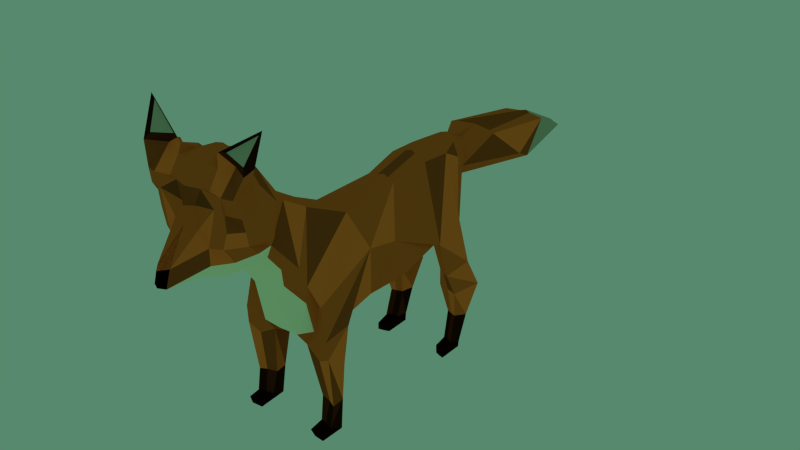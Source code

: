 # Source: foxUnity.blend  (saved by Blender 2.76.0; exported with 4.5.12 LTS)
import bpy
from mathutils import Matrix  # noqa: F401  (used for matrix-valued properties, if any)

bpy.ops.wm.read_factory_settings(use_empty=True)
scene = bpy.context.scene
scene.name = 'nornor '

# ---- collections
col_collection_1 = bpy.data.collections.new('Collection 1'); scene.collection.children.link(col_collection_1)

# ---- materials (node trees are filled in below, after node groups)
mat_base = bpy.data.materials.new('Base')
mat_base.alpha_threshold = 0.0
mat_base.diffuse_color = (0.6738, 0.1378, 0.02352, 1.0)
mat_base.roughness = 0.5
mat_base.line_color = (0.0, 0.0, 0.0, 1.0)
mat_eyes = bpy.data.materials.new('Eyes')
mat_eyes.alpha_threshold = 0.0
mat_eyes.pass_index = 7
mat_eyes.diffuse_color = (0.214, 0.05447, 0.01504, 1.0)
mat_eyes.specular_color = (1.0, 0.9681, 0.8761)
mat_eyes.roughness = 0.5
mat_nose = bpy.data.materials.new('Nose')
mat_nose.alpha_threshold = 0.0
mat_nose.diffuse_color = (0.0, 0.0, 0.0, 1.0)
mat_nose.roughness = 0.5
mat_white = bpy.data.materials.new('White')
mat_white.alpha_threshold = 0.0
mat_white.diffuse_color = (0.9951, 1.0, 0.7157, 1.0)
mat_white.roughness = 0.5
mat_tail_tip_and_ears = bpy.data.materials.new('Tail Tip and ears')
mat_tail_tip_and_ears.alpha_threshold = 0.0
mat_tail_tip_and_ears.diffuse_color = (0.4397, 0.4452, 0.3325, 1.0)
mat_tail_tip_and_ears.roughness = 0.5
mat_base2 = bpy.data.materials.new('Base2')
mat_base2.alpha_threshold = 0.0
mat_base2.diffuse_color = (0.3325, 0.07227, 0.016, 1.0)
mat_base2.roughness = 0.5
mat_base3 = bpy.data.materials.new('Base3')
mat_base3.alpha_threshold = 0.0
mat_base3.diffuse_color = (1.0, 0.1994, 0.03727, 1.0)
mat_base3.roughness = 0.5
mat_leg_1 = bpy.data.materials.new('Leg 1')
mat_leg_1.alpha_threshold = 0.0
mat_leg_1.diffuse_color = (0.08353, 0.0157, 0.003479, 1.0)
mat_leg_1.roughness = 0.5
mat_leg_2 = bpy.data.materials.new('Leg 2')
mat_leg_2.alpha_threshold = 0.0
mat_leg_2.diffuse_color = (0.0291, 0.006883, 0.002, 1.0)
mat_leg_2.roughness = 0.5
mat_feet = bpy.data.materials.new('Feet')
mat_feet.alpha_threshold = 0.0
mat_feet.diffuse_color = (0.01229, 0.002125, 0.0, 1.0)
mat_feet.roughness = 0.5

# ---- material node trees
mat_feet.use_nodes = True; mat_feet.node_tree.nodes.clear()
_N = mat_feet.node_tree.nodes; _L = mat_feet.node_tree.links
n0 = _N.new('ShaderNodeOutputMaterial'); n0.name = 'Material Output'; n0.location = (300, 300)
n1 = _N.new('ShaderNodeBsdfDiffuse'); n1.name = 'Diffuse BSDF'; n1.location = (10, 300)
n1.inputs[0].default_value = (0.01222, 0.0021, 0.0, 1.0)
_L.new(n1.outputs[0], n0.inputs[0])
n0.is_active_output = True

# ---- world
world_world = bpy.data.worlds.new('World'); scene.world = world_world
world_world.use_nodes = True; world_world.node_tree.nodes.clear()
_N = world_world.node_tree.nodes; _L = world_world.node_tree.links
n0 = _N.new('ShaderNodeOutputWorld'); n0.name = 'World Output'; n0.location = (300, 300)
n1 = _N.new('ShaderNodeBackground'); n1.name = 'Background'; n1.location = (10, 300)
n1.inputs[0].default_value = (0.05646, 0.1473, 0.09095, 1.0)
n1.inputs[1].default_value = 1.7
_L.new(n1.outputs[0], n0.inputs[0])
n0.is_active_output = True
world_world.color = (0.05088, 0.05088, 0.05088)
world_world.use_sun_shadow = False
world_world.sun_shadow_jitter_overblur = 0.0
world_world.cycles.sampling_method = 'MANUAL'
world_world.cycles.sample_map_resolution = 256

# ---- meshes
me_cube_002 = bpy.data.meshes.new('Cube.002')
me_cube_002.from_pydata([(0.1211, 1.055, 1.25), (0.6154, 1.012, 1.25), (0.3491, 0.6984, 0.3109), (0.09339, 1.126, 0.2795), (0.1154, 0.8895, 1.75), (0.1154, 1.534, 0.5521), (0.6154, 0.7843, 1.814), (0.5335, 1.015, 0.75), (0.8421, 0.9473, 1.247), (-0.0008295, 1.098, 0.2564), (0.7069, 0.7437, 0.75), (0.1154, 1.614, 0.3013), (0.223, 1.037, 1.5), (0.6154, 1.065, 1.5), (0.3654, 0.8548, 1.75), (0.4832, 0.7959, 0.4632), (0.198, 1.098, 0.294), (0.3654, 1.098, 0.75), (0.9203, 0.9463, 1.818), (-0.0008295, 0.9065, 1.75), (0.6154, 1.007, 1.0), (-0.0008295, 1.654, 0.5406), (0.1889, 0.6894, 1.826), (0.233, 1.098, 1.0), (0.314, 0.8016, 0.2038), (-0.0008295, 1.153, 1.25), (0.1116, 0.8747, 0.2052), (0.3706, 0.8388, 1.956), (0.3654, 1.016, 1.5), (0.3654, 1.098, 0.5), (0.7831, 1.02, 1.5), (-0.0008295, 1.668, 0.3013), (0.5025, 1.079, 1.315), (-0.0008295, 1.098, 1.5), (0.6686, 0.5576, 0.5597), (0.3336, 0.8264, 1.902), (-0.0008295, 1.154, 1.001), (0.7631, 0.8311, 1.0), (-0.007091, 0.8864, 0.2202), (-0.0008295, 0.703, 1.812), (1.005, 0.6845, 2.357), (0.3913, 0.1604, 0.2393), (0.8401, 0.6093, 1.25), (0.7456, 0.4542, 0.75), (0.8372, 0.6896, 1.818), (0.06498, 0.1582, 0.2161), (0.121, 0.03261, 0.09739), (0.6967, 0.618, 1.568), (0.4537, 0.1394, 0.4326), (-0.0008295, 0.04429, 0.1036), (0.7196, 0.3676, 1.094), (0.5996, 0.207, 0.625), (0.5216, 0.05286, 1.052), (0.6431, 0.4495, 1.469), (0.5359, 0.6663, 1.86), (0.5259, 0.6233, 1.669), (0.1889, 0.3882, 1.797), (-0.0008295, 0.3877, 1.8), (0.3344, 0.5468, 1.799), (0.3891, 0.4074, 1.679), (0.252, -0.3077, 0.8665), (-0.0008295, -0.3793, 0.9048), (0.09401, 0.3524, 1.804), (0.09401, -0.3435, 0.8856), (-0.0008295, -0.009651, 1.468), (0.1889, 0.06198, 1.43), (0.09401, 0.02616, 1.449), (0.2954, -0.6872, 0.6299), (-0.0008296, -0.7589, 0.6682), (0.09401, -0.723, 0.649), (0.3002, -1.476, 0.2545), (-0.0008296, -1.548, 0.2928), (0.09401, -1.512, 0.2737), (0.2449, -2.582, 0.3147), (-0.0008295, -2.654, 0.353), (0.09401, -2.618, 0.3339), (0.3194, -3.232, 0.4437), (-0.0008295, -3.303, 0.5305), (0.09401, -3.268, 0.5114), (0.342, -3.728, 0.43), (-0.0008295, -3.799, 0.5904), (0.09401, -3.763, 0.5713), (0.1889, -4.112, 0.4558), (-0.0008295, -4.183, 0.5599), (0.09401, -4.147, 0.5408), (0.1889, -4.426, 0.3807), (-0.0008295, -4.497, 0.3455), (0.09401, -4.462, 0.3999), (0.423, -4.866, 0.424), (-0.0008295, -4.937, 0.4623), (0.3282, -4.901, 0.4431), (0.3693, -6.383, 0.2164), (-0.0008295, -6.454, 0.2547), (0.09401, -6.419, 0.2355), (0.1899, -7.241, -0.2098), (-0.0008295, -7.3, -0.1715), (0.06376, -7.277, -0.1906), (0.4162, -5.687, -0.1989), (-0.0008295, -6.367, -0.5003), (0.1541, -6.331, -0.5194), (0.1889, -4.368, -0.04662), (0.09853, -4.364, -0.2178), (0.1889, -4.252, 0.1519), (0.6926, -3.911, -1.433), (0.4317, -3.982, -1.395), (0.5977, -3.946, -1.414), (0.7808, -4.086, -1.879), (0.4163, -4.146, -1.847), (0.5977, -4.167, -1.863), (0.704, -3.889, -2.414), (0.4915, -3.96, -2.376), (0.5977, -3.924, -2.395), (0.6926, -3.727, -2.867), (0.5029, -3.799, -2.829), (0.5977, -3.763, -2.848), (0.6822, -3.727, -2.974), (0.5117, -3.799, -2.97), (0.5977, -3.763, -2.978), (0.6926, -3.286, -2.975), (0.5087, -3.358, -2.986), (0.5977, -3.322, -2.986), (0.6926, -3.286, -2.854), (0.5029, -3.358, -2.843), (0.5977, -3.322, -2.835), (0.6926, -3.499, -2.787), (0.5029, -3.57, -2.788), (0.5977, -3.535, -2.768), (0.6714, -3.612, -2.328), (0.4845, -3.684, -2.331), (0.5811, -3.648, -2.332), (0.7559, -3.482, -1.83), (0.4104, -3.554, -1.792), (0.5977, -3.518, -1.811), (0.6926, -3.356, -1.47), (0.5029, -3.428, -1.432), (0.5977, -3.392, -1.451), (0.6926, -3.163, -0.8337), (0.5029, -3.235, -0.8948), (0.5977, -3.199, -0.8309), (0.5743, -2.224, -0.4207), (0.5029, -2.539, -1.048), (0.7053, -2.259, -0.9664), (0.5941, -1.651, -0.3003), (0.5029, -1.723, -1.124), (0.5646, -1.687, -1.079), (0.776, -0.9558, -1.186), (0.3743, -1.027, -1.204), (0.5977, -0.9916, -1.199), (0.772, -0.858, -1.783), (0.403, -0.9297, -1.745), (0.5977, -0.8939, -1.764), (0.7534, -0.8234, -2.4), (0.4936, -0.8882, -2.38), (0.6323, -0.8513, -2.391), (0.7325, -0.8077, -2.924), (0.5639, -0.8814, -2.902), (0.674, -0.8445, -2.913), (0.7376, -0.3918, -2.92), (0.5579, -0.4147, -2.929), (0.6543, -0.4019, -2.923), (0.7525, -0.3586, -2.791), (0.528, -0.3623, -2.791), (0.6382, -0.3547, -2.798), (0.7545, -0.5444, -2.768), (0.5069, -0.6182, -2.769), (0.621, -0.5813, -2.756), (0.7671, -0.6092, -2.411), (0.4739, -0.6937, -2.387), (0.6492, -0.6568, -2.398), (0.8092, -0.4904, -1.538), (0.3249, -0.562, -1.5), (0.5977, -0.5262, -1.657), (0.794, -0.4613, -1.24), (0.5029, -0.5329, -1.202), (0.5977, -0.4971, -1.221), (0.6926, -0.491, -0.7189), (0.5029, -0.4032, -0.6806), (0.5977, -0.5268, -0.6997), (0.6402, -0.3004, -0.3159), (0.4345, -0.06528, -0.2777), (0.5667, -0.1153, -0.2968), (0.61, -0.1929, 0.0003183), (0.5029, 0.03299, 0.03858), (0.5751, 0.01142, 0.01945), (0.1154, -0.04397, -0.3903), (-0.0008295, -0.03181, -0.3939), (0.3182, -0.3781, -1.25), (-0.0008296, -0.3613, -1.254), (0.1154, -1.76, -1.114), (-0.0008295, -1.752, -1.117), (0.1284, -3.432, -0.9403), (-0.0008295, -3.493, -0.9731), (-0.0008295, -4.467, -0.2276), (0.8561, 0.8814, 1.912), (0.4821, 0.8036, 1.972), (0.9432, 0.6919, 2.279), (-0.1211, 1.055, 1.25), (-0.6154, 1.012, 1.25), (-0.3491, 0.6984, 0.3109), (-0.09339, 1.126, 0.2795), (-0.1154, 0.8895, 1.75), (-0.1154, 1.534, 0.5521), (-0.6154, 0.7843, 1.814), (-0.5335, 1.015, 0.75), (-0.8421, 0.9473, 1.247), (0.0008295, 1.098, 0.2564), (-0.7069, 0.7437, 0.75), (-0.1154, 1.614, 0.3013), (-0.223, 1.037, 1.5), (-0.6154, 1.065, 1.5), (-0.3654, 0.8548, 1.75), (-0.4832, 0.7959, 0.4632), (-0.198, 1.098, 0.294), (-0.3654, 1.098, 0.75), (-0.9203, 0.9463, 1.818), (0.0008295, 0.9065, 1.75), (-0.6154, 1.007, 1.0), (0.0008295, 1.654, 0.5406), (-0.1889, 0.6894, 1.826), (-0.233, 1.098, 1.0), (-0.314, 0.8016, 0.2038), (0.0008295, 1.153, 1.25), (-0.1116, 0.8747, 0.2052), (-0.3706, 0.8388, 1.956), (-0.3654, 1.016, 1.5), (-0.3654, 1.098, 0.5), (-0.7831, 1.02, 1.5), (0.0008295, 1.668, 0.3013), (-0.5025, 1.079, 1.315), (0.0008295, 1.098, 1.5), (-0.6686, 0.5576, 0.5597), (-0.3336, 0.8264, 1.902), (0.0008295, 1.154, 1.001), (-0.7631, 0.8311, 1.0), (0.007091, 0.8864, 0.2202), (0.0008295, 0.703, 1.812), (-1.005, 0.6845, 2.357), (-0.3913, 0.1604, 0.2393), (-0.8401, 0.6093, 1.25), (-0.7456, 0.4542, 0.75), (-0.8372, 0.6896, 1.818), (-0.06498, 0.1582, 0.2161), (-0.121, 0.03261, 0.09739), (-0.6967, 0.618, 1.568), (-0.4537, 0.1394, 0.4326), (0.0008295, 0.04429, 0.1036), (-0.7196, 0.3676, 1.094), (-0.5996, 0.207, 0.625), (-0.5216, 0.05286, 1.052), (-0.6431, 0.4495, 1.469), (-0.5359, 0.6663, 1.86), (-0.5259, 0.6233, 1.669), (-0.1889, 0.3882, 1.797), (0.0008295, 0.3877, 1.8), (-0.3344, 0.5468, 1.799), (-0.3891, 0.4074, 1.679), (-0.252, -0.3077, 0.8665), (0.0008295, -0.3793, 0.9048), (-0.09401, 0.3524, 1.804), (-0.09401, -0.3435, 0.8856), (0.0008295, -0.009651, 1.468), (-0.1889, 0.06198, 1.43), (-0.09401, 0.02616, 1.449), (-0.2954, -0.6872, 0.6299), (0.0008296, -0.7589, 0.6682), (-0.09401, -0.723, 0.649), (-0.3002, -1.476, 0.2545), (0.0008296, -1.548, 0.2928), (-0.09401, -1.512, 0.2737), (-0.2449, -2.582, 0.3147), (0.0008295, -2.654, 0.353), (-0.09401, -2.618, 0.3339), (-0.3194, -3.232, 0.4437), (0.0008295, -3.303, 0.5305), (-0.09401, -3.268, 0.5114), (-0.342, -3.728, 0.43), (0.0008295, -3.799, 0.5904), (-0.09401, -3.763, 0.5713), (-0.1889, -4.112, 0.4558), (0.0008295, -4.183, 0.5599), (-0.09401, -4.147, 0.5408), (-0.1889, -4.426, 0.3807), (0.0008295, -4.497, 0.3455), (-0.09401, -4.462, 0.3999), (-0.423, -4.866, 0.424), (0.0008295, -4.937, 0.4623), (-0.3282, -4.901, 0.4431), (-0.3693, -6.383, 0.2164), (0.0008295, -6.454, 0.2547), (-0.09401, -6.419, 0.2355), (-0.1899, -7.241, -0.2098), (0.0008295, -7.3, -0.1715), (-0.06376, -7.277, -0.1906), (-0.4162, -5.687, -0.1989), (0.0008295, -6.367, -0.5003), (-0.1541, -6.331, -0.5194), (-0.1889, -4.368, -0.04662), (-0.09853, -4.364, -0.2178), (-0.1889, -4.252, 0.1519), (-0.6926, -3.911, -1.433), (-0.4317, -3.982, -1.395), (-0.5977, -3.946, -1.414), (-0.7808, -4.086, -1.879), (-0.4163, -4.146, -1.847), (-0.5977, -4.167, -1.863), (-0.704, -3.889, -2.414), (-0.4915, -3.96, -2.376), (-0.5977, -3.924, -2.395), (-0.6926, -3.727, -2.867), (-0.5029, -3.799, -2.829), (-0.5977, -3.763, -2.848), (-0.6822, -3.727, -2.974), (-0.5117, -3.799, -2.97), (-0.5977, -3.763, -2.978), (-0.6926, -3.286, -2.975), (-0.5087, -3.358, -2.986), (-0.5977, -3.322, -2.986), (-0.6926, -3.286, -2.854), (-0.5029, -3.358, -2.843), (-0.5977, -3.322, -2.835), (-0.6926, -3.499, -2.787), (-0.5029, -3.57, -2.788), (-0.5977, -3.535, -2.768), (-0.6714, -3.612, -2.328), (-0.4845, -3.684, -2.331), (-0.5811, -3.648, -2.332), (-0.7559, -3.482, -1.83), (-0.4104, -3.554, -1.792), (-0.5977, -3.518, -1.811), (-0.6926, -3.356, -1.47), (-0.5029, -3.428, -1.432), (-0.5977, -3.392, -1.451), (-0.6926, -3.163, -0.8337), (-0.5029, -3.235, -0.8948), (-0.5977, -3.199, -0.8309), (-0.5743, -2.224, -0.4207), (-0.5029, -2.539, -1.048), (-0.7053, -2.259, -0.9664), (-0.5941, -1.651, -0.3003), (-0.5029, -1.723, -1.124), (-0.5646, -1.687, -1.079), (-0.776, -0.9558, -1.186), (-0.3743, -1.027, -1.204), (-0.5977, -0.9916, -1.199), (-0.772, -0.858, -1.783), (-0.403, -0.9297, -1.745), (-0.5977, -0.8939, -1.764), (-0.7534, -0.8234, -2.4), (-0.4936, -0.8882, -2.38), (-0.6323, -0.8513, -2.391), (-0.7325, -0.8077, -2.924), (-0.5639, -0.8814, -2.902), (-0.674, -0.8445, -2.913), (-0.7376, -0.3918, -2.92), (-0.5579, -0.4147, -2.929), (-0.6543, -0.4019, -2.923), (-0.7525, -0.3586, -2.791), (-0.528, -0.3623, -2.791), (-0.6382, -0.3547, -2.798), (-0.7545, -0.5444, -2.768), (-0.5069, -0.6182, -2.769), (-0.621, -0.5813, -2.756), (-0.7671, -0.6092, -2.411), (-0.4739, -0.6937, -2.387), (-0.6492, -0.6568, -2.398), (-0.8092, -0.4904, -1.538), (-0.3249, -0.562, -1.5), (-0.5977, -0.5262, -1.657), (-0.794, -0.4613, -1.24), (-0.5029, -0.5329, -1.202), (-0.5977, -0.4971, -1.221), (-0.6926, -0.491, -0.7189), (-0.5029, -0.4032, -0.6806), (-0.5977, -0.5268, -0.6997), (-0.6402, -0.3004, -0.3159), (-0.4345, -0.06528, -0.2777), (-0.5667, -0.1153, -0.2968), (-0.61, -0.1929, 0.0003183), (-0.5029, 0.03299, 0.03858), (-0.5751, 0.01142, 0.01945), (-0.1154, -0.04397, -0.3903), (0.0008295, -0.03181, -0.3939), (-0.3182, -0.3781, -1.25), (0.0008296, -0.3613, -1.254), (-0.1154, -1.76, -1.114), (0.0008295, -1.752, -1.117), (-0.1284, -3.432, -0.9403), (0.0008295, -3.493, -0.9731), (0.0008295, -4.467, -0.2276), (-0.8561, 0.8814, 1.912), (-0.4821, 0.8036, 1.972), (-0.9432, 0.6919, 2.279)], [], [(25, 0, 23, 36), (23, 0, 32), (39, 22, 4, 19), (31, 21, 11), (27, 194, 193, 18, 6), (17, 7, 15, 29), (1, 8, 37, 20), (4, 14, 28, 12), (5, 17, 29, 11), (6, 18, 30, 13), (32, 20, 7, 17), (20, 37, 10, 7), (14, 6, 13, 28), (36, 23, 5, 21), (22, 35, 14, 4), (23, 32, 17, 5), (9, 3, 26, 38), (29, 15, 2, 16), (31, 11, 3, 9), (13, 30, 8, 1), (16, 2, 24), (33, 12, 0, 25), (11, 29, 16, 3), (19, 4, 12, 33), (35, 27, 6, 14), (7, 10, 34, 15), (15, 34, 2), (3, 16, 24, 26), (0, 12, 32), (20, 32, 13, 1), (13, 32, 12, 28), (38, 26, 46, 49), (2, 34, 48, 41), (8, 42, 37), (8, 30, 47, 42), (34, 10, 43, 51, 48), (26, 24, 45, 46), (24, 2, 41, 45), (18, 40, 44), (10, 37, 42), (30, 18, 44, 47), (43, 50, 51), (42, 43, 10), (47, 44, 27, 54), (21, 5, 36), (21, 5, 11), (50, 53, 52), (27, 35, 55), (51, 52, 48), (51, 50, 52), (42, 47, 53), (55, 54, 27), (55, 53, 54), (53, 47, 54), (35, 22, 58, 55), (22, 39, 57, 62, 56), (42, 53, 50), (43, 42, 50), (58, 22, 59), (22, 56, 59), (66, 64, 61, 63), (65, 66, 63, 60), (56, 62, 66, 65), (62, 57, 64, 66), (56, 65, 59), (53, 55, 59), (58, 59, 55), (65, 53, 59), (48, 52, 60), (53, 65, 52), (60, 52, 65), (63, 61, 68, 69), (60, 63, 69, 67), (69, 68, 71, 72), (67, 69, 72, 70), (72, 71, 74, 75), (70, 72, 75, 73), (75, 74, 77, 78), (73, 75, 78, 76), (78, 77, 80, 81), (76, 78, 81, 79), (81, 80, 83, 84), (79, 81, 84, 82), (84, 83, 86, 87), (82, 84, 87, 85), (87, 86, 89, 90), (85, 87, 90, 88), (90, 89, 92, 93), (88, 90, 93, 91), (93, 92, 95, 96), (91, 93, 96, 94), (96, 95, 98, 99), (99, 91, 94), (97, 99, 101, 100), (105, 104, 107, 108), (103, 105, 108, 106), (108, 107, 110, 111), (106, 108, 111, 109), (111, 110, 113, 114), (109, 111, 114, 112), (114, 113, 116, 117), (112, 114, 117, 115), (117, 116, 119, 120), (115, 117, 120, 118), (120, 119, 122, 123), (118, 120, 123, 121), (123, 122, 125, 126), (121, 123, 126, 124), (126, 125, 128, 129), (124, 126, 129, 127), (129, 128, 131, 132), (127, 129, 132, 130), (132, 131, 134, 135), (130, 132, 135, 133), (135, 134, 137, 138), (133, 135, 138, 136), (138, 137, 140, 141), (136, 138, 141, 139), (141, 140, 143, 144), (139, 141, 144, 142), (144, 143, 146, 147), (142, 144, 147, 145), (147, 146, 149, 150), (145, 147, 150, 148), (150, 149, 152, 153), (148, 150, 153, 151), (153, 152, 155, 156), (151, 153, 156, 154), (156, 155, 158, 159), (154, 156, 159, 157), (159, 158, 161, 162), (157, 159, 162, 160), (162, 161, 164, 165), (160, 162, 165, 163), (165, 164, 167, 168), (163, 165, 168, 166), (168, 167, 170, 171), (166, 168, 171, 169), (171, 170, 173, 174), (169, 171, 174, 172), (174, 173, 176, 177), (172, 174, 177, 175), (177, 176, 179, 180), (175, 177, 180, 178), (180, 179, 182, 183), (178, 180, 183, 181), (181, 183, 48), (41, 48, 182), (183, 182, 48), (45, 41, 182), (46, 45, 182), (182, 179, 46), (49, 46, 184, 185), (46, 179, 184), (179, 176, 184), (185, 184, 186, 187), (184, 176, 186), (176, 173, 186), (173, 170, 186), (187, 186, 188, 189), (189, 188, 190, 191), (146, 143, 186), (186, 170, 146), (146, 170, 149), (152, 149, 170), (170, 167, 152), (152, 167, 155), (167, 164, 155), (161, 158, 164), (155, 164, 158), (160, 163, 157), (154, 157, 163), (151, 154, 163), (163, 166, 151), (166, 169, 151), (151, 169, 148), (169, 172, 145), (145, 172, 142), (172, 175, 142), (60, 67, 181), (178, 181, 67), (67, 70, 178), (178, 70, 175), (142, 175, 70), (70, 73, 142), (142, 73, 139), (73, 76, 139), (139, 76, 136), (76, 79, 136), (133, 136, 103), (136, 79, 103), (103, 106, 133), (133, 106, 130), (106, 109, 130), (130, 109, 127), (109, 112, 127), (127, 112, 124), (112, 115, 124), (124, 115, 121), (118, 121, 115), (60, 181, 48), (188, 186, 143), (143, 140, 188), (188, 140, 190), (140, 137, 190), (79, 102, 104), (103, 79, 104, 105), (79, 82, 102), (82, 85, 102), (102, 85, 100), (85, 88, 100), (100, 88, 97), (88, 91, 97), (99, 97, 91), (190, 137, 104), (137, 134, 104), (134, 131, 104), (104, 131, 107), (110, 107, 131), (131, 128, 110), (110, 128, 113), (128, 125, 113), (113, 125, 116), (119, 116, 125), (122, 119, 125), (98, 192, 101, 99), (191, 190, 101, 192), (104, 101, 190), (101, 104, 100), (100, 104, 102), (145, 148, 169), (96, 99, 94), (40, 18, 193, 195), (27, 40, 195, 194), (194, 195, 193), (221, 232, 219, 196), (219, 228, 196), (235, 215, 200, 218), (227, 207, 217), (223, 202, 214, 389, 390), (213, 225, 211, 203), (197, 216, 233, 204), (200, 208, 224, 210), (201, 207, 225, 213), (202, 209, 226, 214), (228, 213, 203, 216), (216, 203, 206, 233), (210, 224, 209, 202), (232, 217, 201, 219), (218, 200, 210, 231), (219, 201, 213, 228), (205, 234, 222, 199), (225, 212, 198, 211), (227, 205, 199, 207), (209, 197, 204, 226), (212, 220, 198), (229, 221, 196, 208), (207, 199, 212, 225), (215, 229, 208, 200), (231, 210, 202, 223), (203, 211, 230, 206), (211, 198, 230), (199, 222, 220, 212), (196, 228, 208), (216, 197, 209, 228), (209, 224, 208, 228), (234, 245, 242, 222), (198, 237, 244, 230), (204, 233, 238), (204, 238, 243, 226), (230, 244, 247, 239, 206), (222, 242, 241, 220), (220, 241, 237, 198), (214, 240, 236), (206, 238, 233), (226, 243, 240, 214), (239, 247, 246), (238, 206, 239), (243, 250, 223, 240), (217, 232, 201), (217, 207, 201), (246, 248, 249), (223, 251, 231), (247, 244, 248), (247, 248, 246), (238, 249, 243), (251, 223, 250), (251, 250, 249), (249, 250, 243), (231, 251, 254, 218), (218, 252, 258, 253, 235), (238, 246, 249), (239, 246, 238), (254, 255, 218), (218, 255, 252), (262, 259, 257, 260), (261, 256, 259, 262), (252, 261, 262, 258), (258, 262, 260, 253), (252, 255, 261), (249, 255, 251), (254, 251, 255), (261, 255, 249), (244, 256, 248), (249, 248, 261), (256, 261, 248), (259, 265, 264, 257), (256, 263, 265, 259), (265, 268, 267, 264), (263, 266, 268, 265), (268, 271, 270, 267), (266, 269, 271, 268), (271, 274, 273, 270), (269, 272, 274, 271), (274, 277, 276, 273), (272, 275, 277, 274), (277, 280, 279, 276), (275, 278, 280, 277), (280, 283, 282, 279), (278, 281, 283, 280), (283, 286, 285, 282), (281, 284, 286, 283), (286, 289, 288, 285), (284, 287, 289, 286), (289, 292, 291, 288), (287, 290, 292, 289), (292, 295, 294, 291), (295, 290, 287), (293, 296, 297, 295), (301, 304, 303, 300), (299, 302, 304, 301), (304, 307, 306, 303), (302, 305, 307, 304), (307, 310, 309, 306), (305, 308, 310, 307), (310, 313, 312, 309), (308, 311, 313, 310), (313, 316, 315, 312), (311, 314, 316, 313), (316, 319, 318, 315), (314, 317, 319, 316), (319, 322, 321, 318), (317, 320, 322, 319), (322, 325, 324, 321), (320, 323, 325, 322), (325, 328, 327, 324), (323, 326, 328, 325), (328, 331, 330, 327), (326, 329, 331, 328), (331, 334, 333, 330), (329, 332, 334, 331), (334, 337, 336, 333), (332, 335, 337, 334), (337, 340, 339, 336), (335, 338, 340, 337), (340, 343, 342, 339), (338, 341, 343, 340), (343, 346, 345, 342), (341, 344, 346, 343), (346, 349, 348, 345), (344, 347, 349, 346), (349, 352, 351, 348), (347, 350, 352, 349), (352, 355, 354, 351), (350, 353, 355, 352), (355, 358, 357, 354), (353, 356, 358, 355), (358, 361, 360, 357), (356, 359, 361, 358), (361, 364, 363, 360), (359, 362, 364, 361), (364, 367, 366, 363), (362, 365, 367, 364), (367, 370, 369, 366), (365, 368, 370, 367), (370, 373, 372, 369), (368, 371, 373, 370), (373, 376, 375, 372), (371, 374, 376, 373), (376, 379, 378, 375), (374, 377, 379, 376), (377, 244, 379), (237, 378, 244), (379, 244, 378), (241, 378, 237), (242, 378, 241), (378, 242, 375), (245, 381, 380, 242), (242, 380, 375), (375, 380, 372), (381, 383, 382, 380), (380, 382, 372), (372, 382, 369), (369, 382, 366), (383, 385, 384, 382), (385, 387, 386, 384), (342, 382, 339), (382, 342, 366), (342, 345, 366), (348, 366, 345), (366, 348, 363), (348, 351, 363), (363, 351, 360), (357, 360, 354), (351, 354, 360), (356, 353, 359), (350, 359, 353), (347, 359, 350), (359, 347, 362), (362, 347, 365), (347, 344, 365), (365, 341, 368), (341, 338, 368), (368, 338, 371), (256, 377, 263), (374, 263, 377), (263, 374, 266), (374, 371, 266), (338, 266, 371), (266, 338, 269), (338, 335, 269), (269, 335, 272), (335, 332, 272), (272, 332, 275), (329, 299, 332), (332, 299, 275), (299, 329, 302), (329, 326, 302), (302, 326, 305), (326, 323, 305), (305, 323, 308), (323, 320, 308), (308, 320, 311), (320, 317, 311), (314, 311, 317), (256, 244, 377), (384, 339, 382), (339, 384, 336), (384, 386, 336), (336, 386, 333), (275, 300, 298), (299, 301, 300, 275), (275, 298, 278), (278, 298, 281), (298, 296, 281), (281, 296, 284), (296, 293, 284), (284, 293, 287), (295, 287, 293), (386, 300, 333), (333, 300, 330), (330, 300, 327), (300, 303, 327), (306, 327, 303), (327, 306, 324), (306, 309, 324), (324, 309, 321), (309, 312, 321), (315, 321, 312), (318, 321, 315), (294, 295, 297, 388), (387, 388, 297, 386), (300, 386, 297), (297, 296, 300), (296, 298, 300), (341, 365, 344), (292, 290, 295), (236, 391, 389, 214), (223, 390, 391, 236), (390, 389, 391)])
me_cube_002.polygons.foreach_set('material_index', [0, 0, 0, 2, 7, 6, 5, 0, 5, 5, 0, 6, 6, 0, 0, 6, 3, 3, 3, 0, 3, 5, 3, 0, 6, 0, 3, 3, 1, 0, 0, 3, 3, 0, 0, 0, 3, 3, 8, 0, 0, 0, 0, 0, 6, 2, 0, 0, 0, 0, 0, 0, 0, 0, 0, 0, 0, 0, 0, 0, 0, 0, 0, 0, 0, 0, 0, 5, 0, 5, 0, 0, 0, 0, 0, 0, 0, 5, 0, 0, 0, 0, 0, 0, 0, 0, 0, 5, 0, 4, 4, 4, 4, 0, 5, 0, 0, 6, 7, 8, 9, 9, 4, 4, 9, 9, 9, 9, 8, 7, 0, 6, 0, 5, 0, 0, 3, 0, 3, 0, 0, 6, 6, 0, 6, 5, 8, 7, 4, 4, 9, 9, 9, 9, 7, 8, 5, 6, 0, 0, 0, 0, 0, 0, 0, 0, 0, 0, 0, 3, 3, 3, 3, 3, 3, 3, 3, 3, 0, 0, 3, 0, 0, 0, 5, 0, 8, 8, 9, 9, 9, 9, 8, 7, 5, 6, 0, 5, 0, 6, 0, 5, 6, 6, 0, 6, 0, 0, 5, 0, 6, 6, 0, 6, 0, 8, 8, 9, 9, 9, 5, 0, 3, 3, 3, 6, 0, 5, 0, 0, 0, 5, 6, 5, 0, 6, 5, 0, 0, 6, 8, 7, 9, 9, 9, 0, 0, 5, 0, 0, 6, 4, 8, 8, 4, 0, 0, 0, 2, 7, 6, 5, 0, 5, 5, 0, 6, 6, 0, 0, 6, 3, 3, 3, 0, 3, 5, 3, 0, 6, 0, 3, 3, 1, 0, 0, 3, 3, 0, 0, 0, 3, 3, 8, 0, 0, 0, 0, 0, 6, 2, 0, 0, 0, 0, 0, 0, 0, 0, 0, 0, 0, 0, 0, 0, 0, 0, 0, 0, 0, 0, 0, 5, 0, 5, 0, 0, 0, 0, 0, 0, 0, 5, 0, 0, 0, 0, 0, 0, 0, 0, 0, 5, 0, 4, 4, 4, 4, 0, 5, 0, 0, 6, 7, 8, 9, 9, 4, 4, 9, 9, 9, 9, 8, 7, 0, 6, 0, 5, 0, 0, 3, 0, 3, 0, 0, 6, 6, 0, 6, 5, 8, 7, 4, 4, 9, 9, 9, 9, 7, 8, 5, 6, 0, 0, 0, 0, 0, 0, 0, 0, 0, 0, 0, 3, 3, 3, 3, 3, 3, 3, 3, 3, 0, 0, 3, 0, 0, 0, 5, 0, 8, 8, 9, 9, 9, 9, 8, 7, 5, 6, 0, 5, 0, 6, 0, 5, 6, 6, 0, 6, 0, 0, 5, 0, 6, 6, 0, 6, 0, 8, 8, 9, 9, 9, 5, 0, 3, 3, 3, 6, 0, 5, 0, 0, 0, 5, 6, 5, 0, 6, 5, 0, 0, 6, 8, 7, 9, 9, 9, 0, 0, 5, 0, 0, 6, 4, 8, 8, 4])
me_cube_002.materials.append(mat_base)
me_cube_002.materials.append(mat_eyes)
me_cube_002.materials.append(mat_nose)
me_cube_002.materials.append(mat_white)
me_cube_002.materials.append(mat_tail_tip_and_ears)
me_cube_002.materials.append(mat_base2)
me_cube_002.materials.append(mat_base3)
me_cube_002.materials.append(mat_leg_1)
me_cube_002.materials.append(mat_leg_2)
me_cube_002.materials.append(mat_feet)
me_cube_002.use_remesh_preserve_volume = False
me_cube_002.use_remesh_preserve_attributes = False
me_cube_002.use_mirror_vertex_groups = False
me_cube_002.update()
arm_fox_rig = bpy.data.armatures.new('Fox Rig')  # bones are not reproduced

# ---- objects
ob_fox_rig = bpy.data.objects.new('Fox Rig', arm_fox_rig)
ob_cube_001 = bpy.data.objects.new('Cube.001', me_cube_002)

# ---- transforms, parenting, visibility, modifiers, constraints
ob_fox_rig.location = (0.03921, 2.822, 3.439)
ob_fox_rig.rotation_euler = (-15.71, -0.0, 0.0)
ob_fox_rig.show_in_front = True
ob_fox_rig.lineart.crease_threshold = 0.0
ob_cube_001.parent = ob_fox_rig
ob_cube_001.matrix_parent_inverse = Matrix(((1.0, 7.287e-10, 9.313e-10, -0.03921), (0.0, -1.0, 6.557e-07, 2.822), (0.0, -7.174e-07, -1.0, 3.439), (0.0, 0.0, 0.0, 1.0)))
ob_cube_001.location = (0.0, 0.0, 2.609)
ob_cube_001.rotation_euler = (0.0, -0.0, 3.142)
ob_cube_001.lock_rotations_4d = False
ob_cube_001.empty_display_type = 'ARROWS'
ob_cube_001.lineart.crease_threshold = 0.0
_vg = ob_cube_001.vertex_groups.new(name='Base')
for _i, _w in zip([70, 71, 72, 73, 74, 75, 76, 77, 78, 79, 80, 81, 139, 266, 267, 268, 269, 270, 271, 272, 273, 274, 275, 276, 277, 335], [0.05783, 0.1235, 0.0965, 0.7769, 0.816, 0.8238, 0.1581, 0.1742, 0.1774, 0.01261, 0.03225, 0.03356, 0.0871, 0.05783, 0.1235, 0.0965, 0.7769, 0.816, 0.8238, 0.1581, 0.1742, 0.1774, 0.01261, 0.03225, 0.03356, 0.0871]): _vg.add([_i], _w, 'REPLACE')
_vg = ob_cube_001.vertex_groups.new(name='Stomach')
for _i, _w in zip([70, 73, 74, 75, 136, 137, 138, 139, 140, 141, 142, 143, 144, 188, 189, 190, 191, 266, 269, 270, 271, 332, 333, 334, 335, 336, 337, 338, 339, 340, 384, 385, 386, 387], [0.004654, 0.06792, 0.00781, 0.02241, 0.05874, 0.05155, 0.05354, 0.6872, 0.4519, 0.5579, 0.1009, 0.1301, 0.1206, 0.1243, 0.1169, 0.01979, 0.008375, 0.004654, 0.06792, 0.00781, 0.02241, 0.05874, 0.05155, 0.05354, 0.6872, 0.4519, 0.5579, 0.1009, 0.1301, 0.1206, 0.1243, 0.1169, 0.01979, 0.008375]): _vg.add([_i], _w, 'REPLACE')
_vg = ob_cube_001.vertex_groups.new(name='Chest')
for _i, _w in zip([61, 67, 68, 69, 70, 71, 72, 73, 74, 75, 139, 140, 141, 142, 143, 144, 146, 147, 175, 177, 178, 181, 188, 189, 257, 263, 264, 265, 266, 267, 268, 269, 270, 271, 335, 336, 337, 338, 339, 340, 342, 343, 371, 373, 374, 377, 384, 385], [0.01022, 0.1011, 0.1424, 0.1221, 0.7514, 0.6951, 0.7218, 0.04103, 0.02191, 0.02822, 0.1388, 0.1935, 0.22, 0.7755, 0.6268, 0.6121, 0.08983, 0.03661, 0.04109, 0.007776, 0.0311, 0.006697, 0.761, 0.7765, 0.01022, 0.1011, 0.1424, 0.1221, 0.7514, 0.6951, 0.7218, 0.04103, 0.02191, 0.02822, 0.1388, 0.1935, 0.22, 0.7755, 0.6268, 0.6121, 0.08983, 0.03661, 0.04109, 0.007776, 0.0311, 0.006697, 0.761, 0.7765]): _vg.add([_i], _w, 'REPLACE')
_vg = ob_cube_001.vertex_groups.new(name='Neck')
for _i, _w in zip([0, 1, 2, 3, 4, 5, 6, 7, 8, 9, 10, 11, 12, 13, 14, 15, 16, 17, 18, 19, 20, 21, 22, 23, 24, 25, 26, 27, 28, 29, 30, 31, 32, 33, 34, 35, 36, 37, 38, 39, 40, 41, 42, 43, 44, 45, 46, 47, 48, 49, 50, 51, 52, 53, 54, 55, 56, 57, 58, 59, 60, 61, 62, 63, 64, 65, 66, 67, 68, 69, 70, 71, 72, 142, 175, 176, 177, 178, 179, 180, 181, 182, 183, 184, 185, 186, 187, 193, 194, 195, 196, 197, 198, 199, 200, 201, 202, 203, 204, 205, 206, 207, 208, 209, 210, 211, 212, 213, 214, 215, 216, 217, 218, 219, 220, 221, 222, 223, 224, 225, 226, 227, 228, 229, 230, 231, 232, 233, 234, 235, 236, 237, 238, 239, 240, 241, 242, 243, 244, 245, 246, 247, 248, 249, 250, 251, 252, 253, 254, 255, 256, 257, 258, 259, 260, 261, 262, 263, 264, 265, 266, 267, 268, 338, 371, 372, 373, 374, 375, 376, 377, 378, 379, 380, 381, 382, 383, 389, 390, 391], [0.9981, 0.9975, 0.9915, 0.9957, 0.9979, 0.9971, 0.9976, 0.9969, 0.9972, 0.9955, 0.9958, 0.9969, 0.998, 0.9978, 0.9978, 0.9938, 0.9957, 0.9972, 0.9975, 0.9979, 0.9972, 0.997, 0.9972, 0.9978, 0.9934, 0.9981, 0.9943, 0.9975, 0.9979, 0.9962, 0.9975, 0.997, 0.9978, 0.9981, 0.9913, 0.9974, 0.9981, 0.9967, 0.9941, 0.9976, 0.9974, 0.973, 0.9963, 0.9928, 0.9973, 0.9857, 0.9746, 0.9968, 0.9789, 0.9762, 0.9943, 0.9871, 0.9911, 0.9961, 0.9971, 0.9967, 0.9964, 0.9965, 0.9967, 0.9962, 0.9733, 0.9614, 0.9963, 0.9683, 0.9914, 0.9929, 0.9921, 0.8677, 0.8209, 0.8461, 0.1356, 0.1315, 0.134, 0.005125, 0.1112, 0.1729, 0.1041, 0.684, 0.8139, 0.7709, 0.8534, 0.9216, 0.9058, 0.8008, 0.8062, 0.0009908, 0.07294, 0.9975, 0.9975, 0.9974, 0.9981, 0.9975, 0.9915, 0.9957, 0.9979, 0.9971, 0.9976, 0.9969, 0.9972, 0.9955, 0.9958, 0.9969, 0.998, 0.9978, 0.9978, 0.9938, 0.9957, 0.9972, 0.9975, 0.9979, 0.9972, 0.997, 0.9972, 0.9978, 0.9934, 0.9981, 0.9943, 0.9975, 0.9979, 0.9962, 0.9975, 0.997, 0.9978, 0.9981, 0.9913, 0.9974, 0.9981, 0.9967, 0.9941, 0.9976, 0.9974, 0.973, 0.9963, 0.9928, 0.9973, 0.9857, 0.9746, 0.9968, 0.9789, 0.9762, 0.9943, 0.9871, 0.9911, 0.9961, 0.9971, 0.9967, 0.9964, 0.9965, 0.9967, 0.9962, 0.9733, 0.9614, 0.9963, 0.9683, 0.9914, 0.9929, 0.9921, 0.8677, 0.8209, 0.8461, 0.1356, 0.1315, 0.134, 0.005125, 0.1112, 0.1729, 0.1041, 0.684, 0.8139, 0.7709, 0.8534, 0.9216, 0.9058, 0.8008, 0.8062, 0.0009908, 0.07294, 0.9975, 0.9975, 0.9974]): _vg.add([_i], _w, 'REPLACE')
_vg = ob_cube_001.vertex_groups.new(name='Front Bone 1')
for _i, _w in zip([142, 146, 170, 172, 173, 174, 175, 176, 177, 178, 179, 180, 181, 182, 183, 184, 185, 186, 187, 338, 342, 366, 368, 369, 370, 371, 372, 373, 374, 375, 376, 377, 378, 379, 380, 381, 382, 383], [0.03579, 0.08134, 0.07347, 0.1061, 0.1409, 0.09779, 0.6891, 0.7063, 0.7325, 0.2239, 0.1475, 0.1727, 0.09524, 0.05593, 0.06553, 0.1615, 0.1554, 0.6484, 0.667, 0.03579, 0.08134, 0.07347, 0.1061, 0.1409, 0.09779, 0.6891, 0.7063, 0.7325, 0.2239, 0.1475, 0.1727, 0.09524, 0.05593, 0.06553, 0.1615, 0.1554, 0.6484, 0.667]): _vg.add([_i], _w, 'REPLACE')
_vg = ob_cube_001.vertex_groups.new(name='Upper FrontLeg.001')
for _i, _w in zip([140, 141, 143, 144, 145, 146, 147, 148, 149, 150, 151, 152, 169, 170, 171, 172, 173, 174, 175, 176, 177, 178, 180, 184, 185, 186, 187, 188, 189, 336, 337, 339, 340, 341, 342, 343, 344, 345, 346, 347, 348, 365, 366, 367, 368, 369, 370, 371, 372, 373, 374, 376, 380, 381, 382, 383, 384, 385], [0.02427, 0.06161, 0.2414, 0.2511, 0.9588, 0.7998, 0.9305, 0.928, 0.9077, 0.9548, 0.002502, 0.02609, 0.9925, 0.9307, 0.9446, 0.894, 0.8486, 0.8937, 0.1467, 0.1051, 0.1299, 0.04171, 0.01219, 0.01102, 0.0125, 0.3344, 0.2376, 0.1078, 0.1043, 0.02427, 0.06161, 0.2414, 0.2511, 0.9588, 0.7998, 0.9305, 0.928, 0.9077, 0.9548, 0.002502, 0.02609, 0.9925, 0.9307, 0.9446, 0.894, 0.8486, 0.8937, 0.1467, 0.1051, 0.1299, 0.04171, 0.01219, 0.01102, 0.0125, 0.3344, 0.2376, 0.1078, 0.1043]): _vg.add([_i], _w, 'REPLACE')
_vg = ob_cube_001.vertex_groups.new(name='Lower Front Leg.001')
for _i, _w in zip([148, 149, 150, 151, 152, 153, 154, 155, 156, 163, 164, 166, 167, 168, 171, 344, 345, 346, 347, 348, 349, 350, 351, 352, 359, 360, 362, 363, 364, 367], [0.06587, 0.06594, 0.02633, 0.949, 0.9471, 0.9612, 0.09917, 0.3767, 0.1557, 0.01948, 0.06591, 0.9438, 0.9616, 0.9881, 0.03549, 0.06587, 0.06594, 0.02633, 0.949, 0.9471, 0.9612, 0.09917, 0.3767, 0.1557, 0.01948, 0.06591, 0.9438, 0.9616, 0.9881, 0.03549]): _vg.add([_i], _w, 'REPLACE')
_vg = ob_cube_001.vertex_groups.new(name='Front Foot.001')
for _i, _w in zip([154, 155, 156, 157, 158, 159, 160, 161, 162, 163, 164, 165, 166, 350, 351, 352, 353, 354, 355, 356, 357, 358, 359, 360, 361, 362], [0.8596, 0.6249, 0.8221, 0.0375, 0.1098, 0.01538, 0.07625, 0.1501, 0.08518, 0.8939, 0.8806, 0.9546, 0.01996, 0.8596, 0.6249, 0.8221, 0.0375, 0.1098, 0.01538, 0.07625, 0.1501, 0.08518, 0.8939, 0.8806, 0.9546, 0.01996]): _vg.add([_i], _w, 'REPLACE')
_vg = ob_cube_001.vertex_groups.new(name='Front Toes.001')
for _i, _w in zip([154, 157, 158, 159, 160, 161, 162, 163, 164, 350, 353, 354, 355, 356, 357, 358, 359, 360], [0.03108, 0.9548, 0.8882, 0.9661, 0.9207, 0.842, 0.9131, 0.07068, 0.05271, 0.03108, 0.9548, 0.8882, 0.9661, 0.9207, 0.842, 0.9131, 0.07068, 0.05271]): _vg.add([_i], _w, 'REPLACE')
_vg = ob_cube_001.vertex_groups.new(name='Front Bone')
_vg = ob_cube_001.vertex_groups.new(name='Upper FrontLeg')
_vg = ob_cube_001.vertex_groups.new(name='Lower Front Leg')
_vg = ob_cube_001.vertex_groups.new(name='Front Foot')
_vg = ob_cube_001.vertex_groups.new(name='Front Toes')
_vg = ob_cube_001.vertex_groups.new(name='Pelvis')
for _i, _w in zip([73, 74, 75, 76, 77, 78, 79, 80, 81, 82, 83, 84, 85, 86, 87, 100, 101, 102, 136, 192, 269, 270, 271, 272, 273, 274, 275, 276, 277, 278, 279, 280, 281, 282, 283, 296, 297, 298, 332, 388], [0.07279, 0.08457, 0.06968, 0.6311, 0.6248, 0.6339, 0.3195, 0.5162, 0.5424, 0.6096, 0.4884, 0.5331, 0.1619, 0.07256, 0.1052, 0.1894, 0.06963, 0.8398, 0.01172, 0.05942, 0.07279, 0.08457, 0.06968, 0.6311, 0.6248, 0.6339, 0.3195, 0.5162, 0.5424, 0.6096, 0.4884, 0.5331, 0.1619, 0.07256, 0.1052, 0.1894, 0.06963, 0.8398, 0.01172, 0.05942]): _vg.add([_i], _w, 'REPLACE')
_vg = ob_cube_001.vertex_groups.new(name='Back Bone')
for _i, _w in zip([80, 81, 190, 191, 276, 277, 386, 387], [0.09191, 0.05741, 0.09171, 0.184, 0.09191, 0.05741, 0.09171, 0.184]): _vg.add([_i], _w, 'REPLACE')
_vg = ob_cube_001.vertex_groups.new(name='BackLeg')
_vg = ob_cube_001.vertex_groups.new(name='Lower Back Leg')
_vg = ob_cube_001.vertex_groups.new(name='Back Foot ')
_vg = ob_cube_001.vertex_groups.new(name='Back Toes')
_vg = ob_cube_001.vertex_groups.new(name='Back Bone 1')
for _i, _w in zip([76, 77, 78, 79, 80, 81, 82, 83, 84, 133, 134, 135, 136, 137, 138, 139, 140, 141, 190, 191, 272, 273, 274, 275, 276, 277, 278, 279, 280, 329, 330, 331, 332, 333, 334, 335, 336, 337, 386, 387], [0.1727, 0.1343, 0.1341, 0.5987, 0.218, 0.2542, 0.1221, 0.05306, 0.06003, 0.08088, 0.09094, 0.08605, 0.755, 0.7567, 0.778, 0.05133, 0.2474, 0.1089, 0.7692, 0.7243, 0.1727, 0.1343, 0.1341, 0.5987, 0.218, 0.2542, 0.1221, 0.05306, 0.06003, 0.08088, 0.09094, 0.08605, 0.755, 0.7567, 0.778, 0.05133, 0.2474, 0.1089, 0.7692, 0.7243]): _vg.add([_i], _w, 'REPLACE')
_vg = ob_cube_001.vertex_groups.new(name='Back Leg 1')
for _i, _w in zip([101, 103, 104, 105, 106, 107, 108, 127, 130, 131, 132, 133, 134, 135, 136, 137, 138, 140, 190, 191, 192, 297, 299, 300, 301, 302, 303, 304, 323, 326, 327, 328, 329, 330, 331, 332, 333, 334, 336, 386, 387, 388], [0.01768, 0.9544, 0.9553, 0.941, 0.1365, 0.1553, 0.1154, 0.009949, 0.7911, 0.8591, 0.8511, 0.905, 0.8801, 0.8916, 0.1139, 0.1348, 0.1063, 0.02475, 0.108, 0.1017, 0.002093, 0.01768, 0.9544, 0.9553, 0.941, 0.1365, 0.1553, 0.1154, 0.009949, 0.7911, 0.8591, 0.8511, 0.905, 0.8801, 0.8916, 0.1139, 0.1348, 0.1063, 0.02475, 0.108, 0.1017, 0.002093]): _vg.add([_i], _w, 'REPLACE')
_vg = ob_cube_001.vertex_groups.new(name='Lower Back Leg 1')
for _i, _w in zip([103, 105, 106, 107, 108, 109, 110, 111, 112, 113, 114, 116, 117, 127, 128, 129, 130, 131, 132, 299, 301, 302, 303, 304, 305, 306, 307, 308, 309, 310, 312, 313, 323, 324, 325, 326, 327, 328], [0.003504, 0.02306, 0.8611, 0.8397, 0.8811, 0.9652, 0.9742, 0.9673, 0.04129, 0.07859, 0.06245, 0.01734, 0.00288, 0.9463, 0.9696, 0.974, 0.1898, 0.1273, 0.1329, 0.003504, 0.02306, 0.8611, 0.8397, 0.8811, 0.9652, 0.9742, 0.9673, 0.04129, 0.07859, 0.06245, 0.01734, 0.00288, 0.9463, 0.9696, 0.974, 0.1898, 0.1273, 0.1329]): _vg.add([_i], _w, 'REPLACE')
_vg = ob_cube_001.vertex_groups.new(name='Back Foot 1')
for _i, _w in zip([109, 111, 112, 113, 114, 115, 116, 117, 118, 119, 120, 121, 122, 124, 125, 126, 305, 307, 308, 309, 310, 311, 312, 313, 314, 315, 316, 317, 318, 320, 321, 322], [0.01623, 0.00785, 0.933, 0.9146, 0.9262, 0.9259, 0.9658, 0.9298, 0.03736, 0.09135, 0.05015, 0.06856, 0.107, 0.9254, 0.9651, 0.9897, 0.01623, 0.00785, 0.933, 0.9146, 0.9262, 0.9259, 0.9658, 0.9298, 0.03736, 0.09135, 0.05015, 0.06856, 0.107, 0.9254, 0.9651, 0.9897]): _vg.add([_i], _w, 'REPLACE')
_vg = ob_cube_001.vertex_groups.new(name='Back Toes 1')
for _i, _w in zip([115, 117, 118, 119, 120, 121, 122, 123, 124, 311, 313, 314, 315, 316, 317, 318, 319, 320], [0.04922, 0.03723, 0.9555, 0.9072, 0.9489, 0.9304, 0.8917, 0.983, 0.0611, 0.04922, 0.03723, 0.9555, 0.9072, 0.9489, 0.9304, 0.8917, 0.983, 0.0611]): _vg.add([_i], _w, 'REPLACE')
_vg = ob_cube_001.vertex_groups.new(name='Tail')
for _i, _w in zip([77, 78, 79, 80, 81, 82, 83, 84, 85, 86, 87, 88, 89, 90, 91, 92, 93, 94, 95, 96, 97, 98, 99, 100, 101, 102, 192, 273, 274, 275, 276, 277, 278, 279, 280, 281, 282, 283, 284, 285, 286, 287, 288, 289, 290, 291, 292, 293, 294, 295, 296, 297, 298, 388], [0.01535, 0.0004108, 0.04242, 0.132, 0.1039, 0.2529, 0.4339, 0.3856, 0.8232, 0.9194, 0.8839, 0.9733, 0.987, 0.978, 0.9997, 1.0, 0.9998, 1.0, 1.0, 1.0, 0.9922, 1.001, 1.002, 0.7887, 0.8848, 0.1363, 0.9297, 0.01535, 0.0004108, 0.04242, 0.132, 0.1039, 0.2529, 0.4339, 0.3856, 0.8232, 0.9194, 0.8839, 0.9733, 0.987, 0.978, 0.9997, 1.0, 0.9998, 1.0, 1.0, 1.0, 0.9922, 1.001, 1.002, 0.7887, 0.8848, 0.1363, 0.9297]): _vg.add([_i], _w, 'REPLACE')
_m = ob_cube_001.modifiers.new('Armature', 'ARMATURE')
_m.object = ob_fox_rig

# ---- collection membership
col_collection_1.objects.link(ob_fox_rig)
col_collection_1.objects.link(ob_cube_001)

# ---- scene / render settings (as saved in the file)
scene.frame_start = 1; scene.frame_end = 100; scene.frame_set(0)
scene.render.engine = 'CYCLES'
scene.render.dither_intensity = 0.0
scene.cycles.use_denoising = False
scene.cycles.samples = 100
scene.cycles.sampling_pattern = 'TABULATED_SOBOL'
scene.cycles.light_sampling_threshold = 0.0
scene.cycles.use_adaptive_sampling = False
scene.cycles.use_light_tree = False
scene.cycles.blur_glossy = 0.0
scene.cycles.pixel_filter_type = 'GAUSSIAN'
scene.cycles.sample_clamp_indirect = 0.0
scene.view_settings.view_transform = 'Standard'
bpy.context.view_layer.update()

# ---- added for rendering (the .blend has no active camera): camera
cam_auto = bpy.data.cameras.new('AutoCamera')
cam_auto.lens = 50.0
cam_auto.sensor_width = 36.0
cam_auto.clip_end = 1000.0
ob_auto_camera = bpy.data.objects.new('AutoCamera', cam_auto)
scene.collection.objects.link(ob_auto_camera)
ob_auto_camera.location = (9.90772, -8.86581, 9.87962)
ob_auto_camera.rotation_euler = (1.09748, -7.21219e-08, 0.694738)
scene.camera = ob_auto_camera
bpy.context.view_layer.update()
